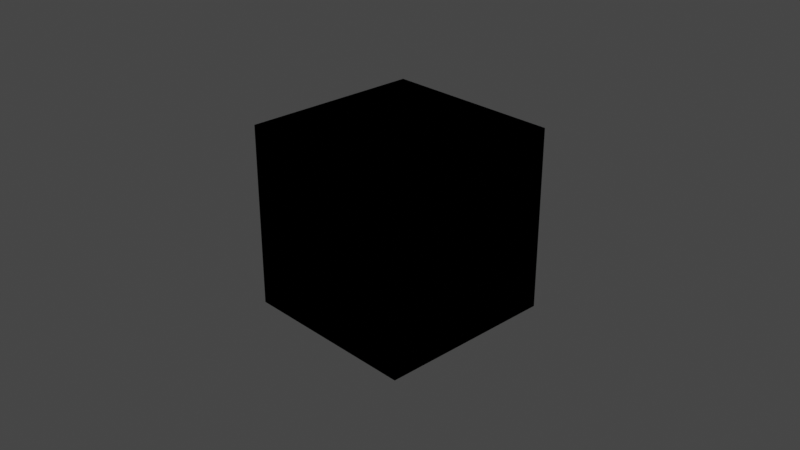 # Source: textureswitch.blend  (saved by Blender 2.93.12; exported with 4.5.12 LTS)
import bpy
from mathutils import Matrix  # noqa: F401  (used for matrix-valued properties, if any)

bpy.ops.wm.read_factory_settings(use_empty=True)
scene = bpy.context.scene
scene.name = 'Scene'

# ---- collections
col_collection = bpy.data.collections.new('Collection'); scene.collection.children.link(col_collection)

# ---- materials (node trees are filled in below, after node groups)
mat_textureswitcher = bpy.data.materials.new('TextureSwitcher')
mat_textureswitcher.alpha_threshold = 0.0
mat_textureswitcher.use_transparent_shadow = False
mat_textureswitcher.roughness = 0.5
mat_textureswitcher.line_color = (0.0, 0.0, 0.0, 1.0)

# ---- node groups
ng_textureswitch_v1 = bpy.data.node_groups.new('TextureSwitch_v1', 'ShaderNodeTree')
_s = ng_textureswitch_v1.interface.new_socket(name='Color', in_out='OUTPUT', socket_type='NodeSocketColor')
_s.default_value = (0.0, 0.0, 0.0, 0.0)
_s = ng_textureswitch_v1.interface.new_socket(name='Switch', in_out='INPUT', socket_type='NodeSocketFloat')
_s.default_value = 1.0
_s.min_value = 1.0
_s.max_value = 10.0
_s = ng_textureswitch_v1.interface.new_socket(name='Input 1', in_out='INPUT', socket_type='NodeSocketFloat')
_s = ng_textureswitch_v1.interface.new_socket(name='Input 2', in_out='INPUT', socket_type='NodeSocketFloat')
_s = ng_textureswitch_v1.interface.new_socket(name='Input 3', in_out='INPUT', socket_type='NodeSocketFloat')
_s = ng_textureswitch_v1.interface.new_socket(name='Input 4', in_out='INPUT', socket_type='NodeSocketFloat')
_s = ng_textureswitch_v1.interface.new_socket(name='Input 5', in_out='INPUT', socket_type='NodeSocketFloat')
_s = ng_textureswitch_v1.interface.new_socket(name='Input 6', in_out='INPUT', socket_type='NodeSocketFloat')
_s = ng_textureswitch_v1.interface.new_socket(name='Input 7', in_out='INPUT', socket_type='NodeSocketFloat')
_s = ng_textureswitch_v1.interface.new_socket(name='Input 8', in_out='INPUT', socket_type='NodeSocketFloat')
_s = ng_textureswitch_v1.interface.new_socket(name='Input 9', in_out='INPUT', socket_type='NodeSocketFloat')
_s = ng_textureswitch_v1.interface.new_socket(name='Input 10', in_out='INPUT', socket_type='NodeSocketFloat')
_N = ng_textureswitch_v1.nodes; _L = ng_textureswitch_v1.links
n0 = _N.new('NodeGroupOutput'); n0.name = 'Group Output'; n0.location = (970, -58)
n1 = _N.new('ShaderNodeValue'); n1.name = 'Value'; n1.location = (-947, 396)
n1.outputs[0].default_value = 0.0
n2 = _N.new('ShaderNodeMath'); n2.name = 'Math.005'; n2.location = (294, -57)
n2.operation = 'GREATER_THAN'
n2.inputs[1].default_value = 5.999
n2.inputs[2].default_value = 0.0
n3 = _N.new('ShaderNodeMath'); n3.name = 'Math.006'; n3.location = (294, -293)
n3.operation = 'GREATER_THAN'
n3.inputs[1].default_value = 6.999
n3.inputs[2].default_value = 0.0
n4 = _N.new('ShaderNodeMath'); n4.name = 'Math.007'; n4.location = (294, -529)
n4.operation = 'GREATER_THAN'
n4.inputs[1].default_value = 7.999
n4.inputs[2].default_value = 0.0
n5 = _N.new('ShaderNodeMath'); n5.name = 'Math.002'; n5.location = (294, 658)
n5.operation = 'GREATER_THAN'
n5.inputs[1].default_value = 2.999
n5.inputs[2].default_value = 0.0
n6 = _N.new('ShaderNodeMix'); n6.name = 'Mix.001'; n6.location = (530, 731)
n6.data_type = 'RGBA'
n7 = _N.new('ShaderNodeMix'); n7.name = 'Mix.006'; n7.location = (530, -604)
n7.data_type = 'RGBA'
n8 = _N.new('ShaderNodeMix'); n8.name = 'Mix.004'; n8.location = (530, -73)
n8.data_type = 'RGBA'
n9 = _N.new('ShaderNodeMix'); n9.name = 'Mix.005'; n9.location = (530, -339)
n9.data_type = 'RGBA'
n10 = _N.new('ShaderNodeMix'); n10.name = 'Mix.007'; n10.location = (529, -847)
n10.data_type = 'RGBA'
n11 = _N.new('ShaderNodeMix'); n11.name = 'Mix.008'; n11.location = (528, -1105)
n11.data_type = 'RGBA'
n12 = _N.new('ShaderNodeMath'); n12.name = 'Math'; n12.location = (259, 962)
n12.operation = 'GREATER_THAN'
n12.inputs[1].default_value = 1.999
n12.inputs[2].default_value = 0.0
n13 = _N.new('ShaderNodeMix'); n13.name = 'Mix'; n13.location = (530, 1000)
n13.data_type = 'RGBA'
n14 = _N.new('ShaderNodeMix'); n14.name = 'Mix.009'; n14.location = (497, 1228)
n14.data_type = 'RGBA'
n15 = _N.new('ShaderNodeMath'); n15.name = 'Math.003'; n15.location = (193, 1164)
n15.operation = 'GREATER_THAN'
n15.inputs[1].default_value = 0.999
n15.inputs[2].default_value = 0.0
n16 = _N.new('ShaderNodeMath'); n16.name = 'Math.008'; n16.location = (294, -766)
n16.operation = 'GREATER_THAN'
n16.inputs[1].default_value = 8.999
n16.inputs[2].default_value = 0.0
n17 = _N.new('ShaderNodeMath'); n17.name = 'Math.009'; n17.location = (246, -1027)
n17.operation = 'GREATER_THAN'
n17.inputs[1].default_value = 9.999
n17.inputs[2].default_value = 0.0
n18 = _N.new('ShaderNodeMix'); n18.name = 'Mix.003'; n18.location = (524, 182)
n18.data_type = 'RGBA'
n19 = _N.new('ShaderNodeMath'); n19.name = 'Math.004'; n19.location = (309, 183)
n19.operation = 'GREATER_THAN'
n19.inputs[1].default_value = 4.999
n19.inputs[2].default_value = 0.0
n20 = _N.new('ShaderNodeMix'); n20.name = 'Mix.002'; n20.location = (524, 442)
n20.data_type = 'RGBA'
n21 = _N.new('ShaderNodeMath'); n21.name = 'Math.001'; n21.location = (294, 420)
n21.operation = 'GREATER_THAN'
n21.inputs[1].default_value = 3.999
n21.inputs[2].default_value = 0.0
n22 = _N.new('NodeGroupInput'); n22.name = 'Group Input'; n22.location = (-564, 9)
_L.new(n13.outputs[2], n6.inputs[6])
_L.new(n12.outputs[0], n13.inputs[0])
_L.new(n5.outputs[0], n6.inputs[0])
_L.new(n21.outputs[0], n20.inputs[0])
_L.new(n6.outputs[2], n20.inputs[6])
_L.new(n20.outputs[2], n18.inputs[6])
_L.new(n19.outputs[0], n18.inputs[0])
_L.new(n18.outputs[2], n8.inputs[6])
_L.new(n2.outputs[0], n8.inputs[0])
_L.new(n8.outputs[2], n9.inputs[6])
_L.new(n9.outputs[2], n7.inputs[6])
_L.new(n7.outputs[2], n10.inputs[6])
_L.new(n3.outputs[0], n9.inputs[0])
_L.new(n4.outputs[0], n7.inputs[0])
_L.new(n16.outputs[0], n10.inputs[0])
_L.new(n22.outputs[0], n12.inputs[0])
_L.new(n22.outputs[0], n5.inputs[0])
_L.new(n22.outputs[0], n21.inputs[0])
_L.new(n22.outputs[0], n19.inputs[0])
_L.new(n22.outputs[0], n2.inputs[0])
_L.new(n22.outputs[0], n3.inputs[0])
_L.new(n22.outputs[0], n4.inputs[0])
_L.new(n22.outputs[0], n16.inputs[0])
_L.new(n22.outputs[2], n13.inputs[7])
_L.new(n22.outputs[3], n6.inputs[7])
_L.new(n22.outputs[4], n20.inputs[7])
_L.new(n22.outputs[5], n18.inputs[7])
_L.new(n22.outputs[6], n8.inputs[7])
_L.new(n22.outputs[7], n9.inputs[7])
_L.new(n22.outputs[8], n7.inputs[7])
_L.new(n22.outputs[9], n10.inputs[7])
_L.new(n10.outputs[2], n11.inputs[6])
_L.new(n11.outputs[2], n0.inputs[0])
_L.new(n22.outputs[0], n17.inputs[0])
_L.new(n22.outputs[10], n11.inputs[7])
_L.new(n17.outputs[0], n11.inputs[0])
_L.new(n22.outputs[0], n15.inputs[0])
_L.new(n15.outputs[0], n14.inputs[0])
_L.new(n14.outputs[2], n13.inputs[6])
_L.new(n22.outputs[1], n14.inputs[7])
n0.is_active_output = True

# ---- material node trees
mat_textureswitcher.use_nodes = True; mat_textureswitcher.node_tree.nodes.clear()
_N = mat_textureswitcher.node_tree.nodes; _L = mat_textureswitcher.node_tree.links
n0 = _N.new('ShaderNodeGroup'); n0.name = 'TextureSwitchGroup'; n0.location = (38, 968)
n0.label = 'TextureSwitch_v1'
n0.node_tree = ng_textureswitch_v1
n0.inputs[0].default_value = 1.0
n0.inputs[1].default_value = 0.0
n0.inputs[2].default_value = 0.0
n0.inputs[3].default_value = 0.0
n0.inputs[4].default_value = 0.0
n0.inputs[5].default_value = 0.0
n0.inputs[6].default_value = 0.0
n0.inputs[7].default_value = 0.0
n0.inputs[8].default_value = 0.0
n0.inputs[9].default_value = 0.0
n0.inputs[10].default_value = 0.0

# ---- world
world_world = bpy.data.worlds.new('World'); scene.world = world_world
world_world.use_nodes = True; world_world.node_tree.nodes.clear()
_N = world_world.node_tree.nodes; _L = world_world.node_tree.links
n0 = _N.new('ShaderNodeOutputWorld'); n0.name = 'World Output'; n0.location = (300, 300)
n1 = _N.new('ShaderNodeBackground'); n1.name = 'Background'; n1.location = (10, 300)
n1.inputs[0].default_value = (0.05088, 0.05088, 0.05088, 1.0)
_L.new(n1.outputs[0], n0.inputs[0])
n0.is_active_output = True
world_world.color = (0.05088, 0.05088, 0.05088)
world_world.use_sun_shadow = False
world_world.sun_shadow_jitter_overblur = 0.0

# ---- cameras
cam_camera = bpy.data.cameras.new('Camera')
cam_camera.clip_end = 100.0
cam_camera.ortho_scale = 7.314
cam_camera.dof.focus_distance = 0.0
cam_camera.dof.aperture_fstop = 128.0

# ---- lights
light_light = bpy.data.lights.new('Light', 'POINT')
light_light.transmission_factor = 0.0
light_light.cutoff_distance = 30.0
light_light.energy = 1000.0
light_light.shadow_buffer_clip_start = 1.001
light_light.shadow_soft_size = 0.1
light_light.shadow_maximum_resolution = 0.006
light_light.use_absolute_resolution = True

# ---- meshes
me_cube = bpy.data.meshes.new('Cube')
me_cube.from_pydata([(1.0, 1.0, 1.0), (1.0, 1.0, -1.0), (1.0, -1.0, 1.0), (1.0, -1.0, -1.0), (-1.0, 1.0, 1.0), (-1.0, 1.0, -1.0), (-1.0, -1.0, 1.0), (-1.0, -1.0, -1.0)], [], [(0, 4, 6, 2), (3, 2, 6, 7), (7, 6, 4, 5), (5, 1, 3, 7), (1, 0, 2, 3), (5, 4, 0, 1)])
_uv = me_cube.uv_layers.new(name='UVMap')
_uv.uv.foreach_set('vector', [0.375, 0.0, 0.625, 0.0, 0.625, 0.25, 0.375, 0.25, 0.375, 0.25, 0.625, 0.25, 0.625, 0.5, 0.375, 0.5, 0.375, 0.5, 0.625, 0.5, 0.625, 0.75, 0.375, 0.75, 0.375, 0.75, 0.625, 0.75, 0.625, 1.0, 0.375, 1.0, 0.125, 0.5, 0.375, 0.5, 0.375, 0.75, 0.125, 0.75, 0.625, 0.5, 0.875, 0.5, 0.875, 0.75, 0.625, 0.75])
me_cube.materials.append(mat_textureswitcher)
me_cube.use_remesh_preserve_volume = False
me_cube.use_remesh_preserve_attributes = False
me_cube.use_mirror_vertex_groups = False
me_cube.update()

# ---- objects
ob_cube = bpy.data.objects.new('Cube', me_cube)
ob_light = bpy.data.objects.new('Light', light_light)
ob_camera = bpy.data.objects.new('Camera', cam_camera)

# ---- transforms, parenting, visibility, modifiers, constraints
ob_cube.location = (0.0, 0.0, 0.0)
ob_cube.lock_rotations_4d = False
ob_cube.empty_display_type = 'ARROWS'
ob_cube.lineart.crease_threshold = 0.0
ob_light.location = (4.076, 1.005, 5.904)
ob_light.rotation_euler = (0.6503, 0.05522, 1.866)
ob_light.lock_rotations_4d = False
ob_light.empty_display_type = 'ARROWS'
ob_light.color = (0.0, 0.0, 0.0, 0.0)
ob_light.lineart.crease_threshold = 0.0
ob_camera.location = (7.359, -6.926, 4.958)
ob_camera.rotation_euler = (1.109, 0.0, 0.8149)
ob_camera.lock_rotations_4d = False
ob_camera.empty_display_type = 'ARROWS'
ob_camera.color = (0.0, 0.0, 0.0, 0.0)
ob_camera.display_type = 'WIRE'
ob_camera.lineart.crease_threshold = 0.0

# ---- collection membership
col_collection.objects.link(ob_cube)
col_collection.objects.link(ob_light)
col_collection.objects.link(ob_camera)

# ---- scene / render settings (as saved in the file)
scene.camera = ob_camera
scene.frame_start = 1; scene.frame_end = 250; scene.frame_set(0)
scene.render.engine = 'BLENDER_EEVEE_NEXT'
scene.cycles.feature_set = 'EXPERIMENTAL'
scene.cycles.use_denoising = False
scene.cycles.samples = 128
scene.cycles.sampling_pattern = 'TABULATED_SOBOL'
scene.cycles.use_adaptive_sampling = False
scene.cycles.use_light_tree = False
scene.view_settings.view_transform = 'Filmic'
bpy.context.view_layer.update()
